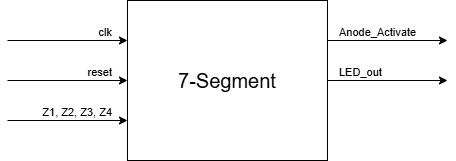

The diagram above was exported from draw.io. Its source (the exported page's mxGraphModel, read from the mxfile embedded in the PNG):
<mxGraphModel dx="938" dy="666" grid="1" gridSize="10" guides="1" tooltips="1" connect="1" arrows="1" fold="1" page="1" pageScale="1" pageWidth="827" pageHeight="1169" math="0" shadow="0">
  <root>
    <mxCell id="0" />
    <mxCell id="1" parent="0" />
    <mxCell id="c0F3bpYyhKiZTQKuxgAS-169" value="" style="group" vertex="1" connectable="0" parent="1">
      <mxGeometry x="790" y="40" width="440" height="160" as="geometry" />
    </mxCell>
    <mxCell id="c0F3bpYyhKiZTQKuxgAS-170" value="&lt;span style=&quot;font-size: 20px;&quot;&gt;7-Segment&lt;/span&gt;" style="rounded=0;whiteSpace=wrap;html=1;align=center;labelBackgroundColor=none;container=0;" vertex="1" parent="c0F3bpYyhKiZTQKuxgAS-169">
      <mxGeometry x="120" width="200" height="160" as="geometry" />
    </mxCell>
    <mxCell id="c0F3bpYyhKiZTQKuxgAS-171" value="" style="endArrow=classic;html=1;rounded=0;labelBackgroundColor=none;fontColor=default;" edge="1" parent="c0F3bpYyhKiZTQKuxgAS-169">
      <mxGeometry relative="1" as="geometry">
        <mxPoint x="320" y="40" as="sourcePoint" />
        <mxPoint x="440" y="40" as="targetPoint" />
      </mxGeometry>
    </mxCell>
    <mxCell id="c0F3bpYyhKiZTQKuxgAS-172" value="Anode_Activate" style="edgeLabel;resizable=0;html=1;;align=left;verticalAlign=bottom;labelBackgroundColor=none;container=0;" connectable="0" vertex="1" parent="c0F3bpYyhKiZTQKuxgAS-171">
      <mxGeometry x="-1" relative="1" as="geometry">
        <mxPoint x="10" as="offset" />
      </mxGeometry>
    </mxCell>
    <mxCell id="c0F3bpYyhKiZTQKuxgAS-173" value="" style="endArrow=classic;html=1;rounded=0;labelBackgroundColor=none;fontColor=default;" edge="1" parent="c0F3bpYyhKiZTQKuxgAS-169">
      <mxGeometry relative="1" as="geometry">
        <mxPoint x="320" y="80" as="sourcePoint" />
        <mxPoint x="440" y="80" as="targetPoint" />
      </mxGeometry>
    </mxCell>
    <mxCell id="c0F3bpYyhKiZTQKuxgAS-174" value="LED_out" style="edgeLabel;resizable=0;html=1;;align=left;verticalAlign=bottom;labelBackgroundColor=none;container=0;" connectable="0" vertex="1" parent="c0F3bpYyhKiZTQKuxgAS-173">
      <mxGeometry x="-1" relative="1" as="geometry">
        <mxPoint x="10" as="offset" />
      </mxGeometry>
    </mxCell>
    <mxCell id="c0F3bpYyhKiZTQKuxgAS-175" value="" style="endArrow=classic;html=1;rounded=0;labelBackgroundColor=none;fontColor=default;" edge="1" parent="c0F3bpYyhKiZTQKuxgAS-169">
      <mxGeometry relative="1" as="geometry">
        <mxPoint y="40" as="sourcePoint" />
        <mxPoint x="120" y="40" as="targetPoint" />
      </mxGeometry>
    </mxCell>
    <mxCell id="c0F3bpYyhKiZTQKuxgAS-176" value="clk" style="edgeLabel;resizable=0;html=1;;align=right;verticalAlign=bottom;labelBackgroundColor=none;container=0;" connectable="0" vertex="1" parent="c0F3bpYyhKiZTQKuxgAS-175">
      <mxGeometry x="1" relative="1" as="geometry">
        <mxPoint x="-15" as="offset" />
      </mxGeometry>
    </mxCell>
    <mxCell id="c0F3bpYyhKiZTQKuxgAS-177" value="" style="endArrow=classic;html=1;rounded=0;labelBackgroundColor=none;fontColor=default;" edge="1" parent="c0F3bpYyhKiZTQKuxgAS-169">
      <mxGeometry relative="1" as="geometry">
        <mxPoint y="80" as="sourcePoint" />
        <mxPoint x="120" y="80" as="targetPoint" />
      </mxGeometry>
    </mxCell>
    <mxCell id="c0F3bpYyhKiZTQKuxgAS-178" value="reset" style="edgeLabel;resizable=0;html=1;;align=right;verticalAlign=bottom;labelBackgroundColor=none;container=0;" connectable="0" vertex="1" parent="c0F3bpYyhKiZTQKuxgAS-177">
      <mxGeometry x="1" relative="1" as="geometry">
        <mxPoint x="-15" as="offset" />
      </mxGeometry>
    </mxCell>
    <mxCell id="c0F3bpYyhKiZTQKuxgAS-179" value="" style="endArrow=classic;html=1;rounded=0;labelBackgroundColor=none;fontColor=default;" edge="1" parent="c0F3bpYyhKiZTQKuxgAS-169">
      <mxGeometry relative="1" as="geometry">
        <mxPoint y="120" as="sourcePoint" />
        <mxPoint x="120" y="120" as="targetPoint" />
      </mxGeometry>
    </mxCell>
    <mxCell id="c0F3bpYyhKiZTQKuxgAS-180" value="Z1, Z2, Z3, Z4" style="edgeLabel;resizable=0;html=1;;align=right;verticalAlign=bottom;labelBackgroundColor=none;container=0;" connectable="0" vertex="1" parent="c0F3bpYyhKiZTQKuxgAS-179">
      <mxGeometry x="1" relative="1" as="geometry">
        <mxPoint x="-15" as="offset" />
      </mxGeometry>
    </mxCell>
  </root>
</mxGraphModel>